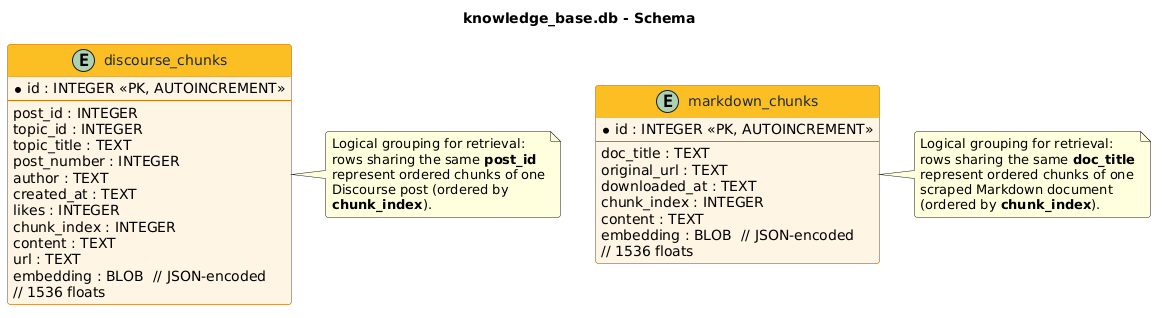

The diagram above was rendered by PlantUML. Its source (embedded in the PNG):
@startuml
title knowledge_base.db - Schema

skinparam backgroundColor #FFFFFF
skinparam shadowing false
skinparam roundCorner 6
skinparam class {
  BackgroundColor #FFF4E5
  BorderColor #D97706
  HeaderBackgroundColor #FBBF24
  FontColor #1F2937
}

entity "discourse_chunks" as D {
  * id : INTEGER <<PK, AUTOINCREMENT>>
  --
  post_id : INTEGER
  topic_id : INTEGER
  topic_title : TEXT
  post_number : INTEGER
  author : TEXT
  created_at : TEXT
  likes : INTEGER
  chunk_index : INTEGER
  content : TEXT
  url : TEXT
  embedding : BLOB  // JSON-encoded\n// 1536 floats
}

entity "markdown_chunks" as M {
  * id : INTEGER <<PK, AUTOINCREMENT>>
  --
  doc_title : TEXT
  original_url : TEXT
  downloaded_at : TEXT
  chunk_index : INTEGER
  content : TEXT
  embedding : BLOB  // JSON-encoded\n// 1536 floats
}

note right of D
  Logical grouping for retrieval:
  rows sharing the same **post_id**
  represent ordered chunks of one
  Discourse post (ordered by
  **chunk_index**).
end note

note right of M
  Logical grouping for retrieval:
  rows sharing the same **doc_title**
  represent ordered chunks of one
  scraped Markdown document
  (ordered by **chunk_index**).
end note
@enduml